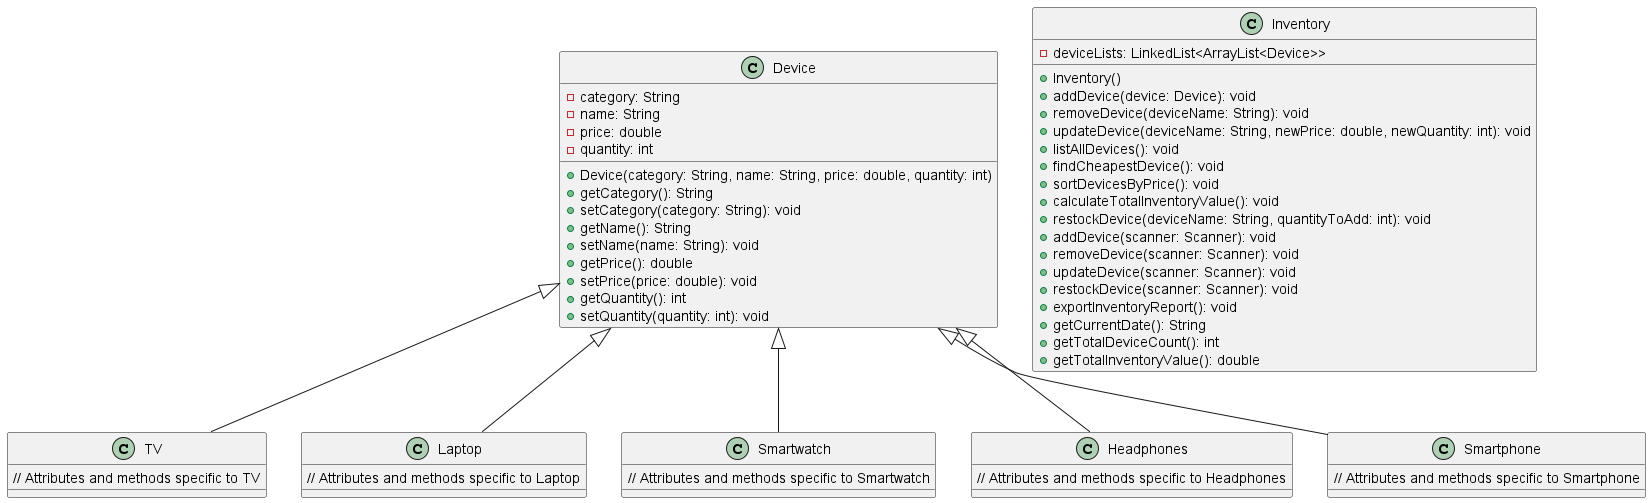

The diagram above was rendered by PlantUML. Its source (embedded in the PNG):
@startuml

class Device {
    - category: String
    - name: String
    - price: double
    - quantity: int

    + Device(category: String, name: String, price: double, quantity: int)
    + getCategory(): String
    + setCategory(category: String): void
    + getName(): String
    + setName(name: String): void
    + getPrice(): double
    + setPrice(price: double): void
    + getQuantity(): int
    + setQuantity(quantity: int): void
}

class TV {
    // Attributes and methods specific to TV
}

class Laptop {
    // Attributes and methods specific to Laptop
}

class Smartwatch {
    // Attributes and methods specific to Smartwatch
}

class Headphones {
    // Attributes and methods specific to Headphones
}

class Smartphone {
    // Attributes and methods specific to Smartphone
}

class Inventory {
    - deviceLists: LinkedList<ArrayList<Device>>

    + Inventory()
    + addDevice(device: Device): void
    + removeDevice(deviceName: String): void
    + updateDevice(deviceName: String, newPrice: double, newQuantity: int): void
    + listAllDevices(): void
    + findCheapestDevice(): void
    + sortDevicesByPrice(): void
    + calculateTotalInventoryValue(): void
    + restockDevice(deviceName: String, quantityToAdd: int): void
    + addDevice(scanner: Scanner): void
    + removeDevice(scanner: Scanner): void
    + updateDevice(scanner: Scanner): void
    + restockDevice(scanner: Scanner): void
    + exportInventoryReport(): void
    + getCurrentDate(): String
    + getTotalDeviceCount(): int
    + getTotalInventoryValue(): double
}

Device <|-- TV
Device <|-- Laptop
Device <|-- Smartwatch
Device <|-- Headphones
Device <|-- Smartphone

@enduml